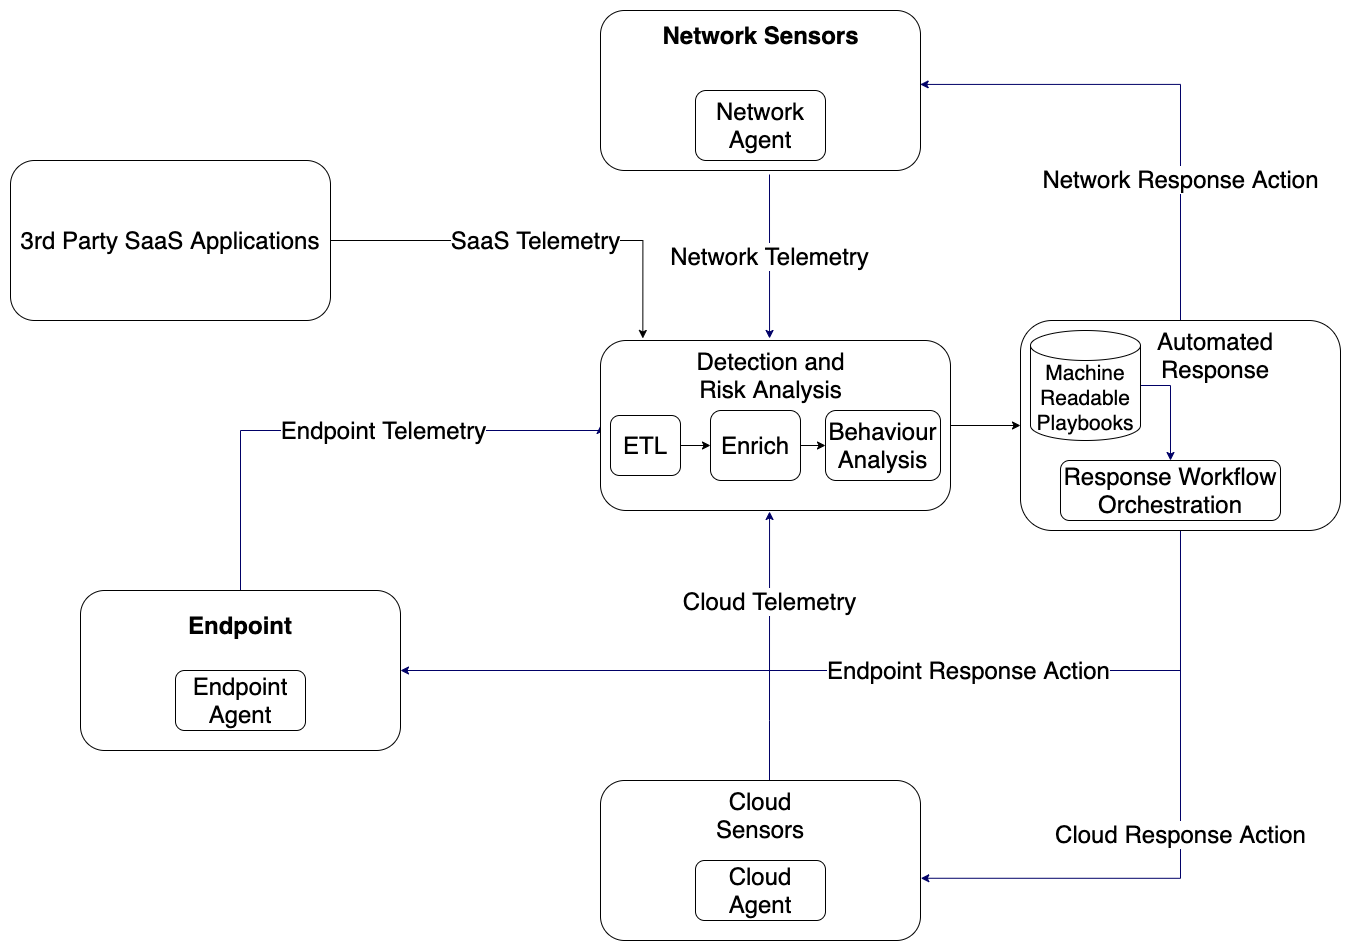

The diagram above was exported from draw.io. Its source (the exported page's mxGraphModel, read from the mxfile embedded in the PNG):
<mxGraphModel dx="850" dy="1651" grid="1" gridSize="10" guides="1" tooltips="1" connect="1" arrows="1" fold="1" page="1" pageScale="1" pageWidth="850" pageHeight="1100" math="0" shadow="0">
  <root>
    <mxCell id="0" />
    <mxCell id="1" parent="0" />
    <mxCell id="l8sx-RC8sFM5Kn3CO9Ap-12" value="&lt;font style=&quot;font-size: 24px&quot;&gt;Endpoint Telemetry&lt;/font&gt;" style="edgeStyle=orthogonalEdgeStyle;rounded=0;orthogonalLoop=1;jettySize=auto;html=1;entryX=0;entryY=0.5;entryDx=0;entryDy=0;fillColor=#f8cecc;strokeColor=#000066;strokeWidth=1;" parent="1" source="l8sx-RC8sFM5Kn3CO9Ap-1" target="l8sx-RC8sFM5Kn3CO9Ap-11" edge="1">
      <mxGeometry x="0.1538" relative="1" as="geometry">
        <Array as="points">
          <mxPoint x="520" y="300" />
          <mxPoint x="520" y="300" />
        </Array>
        <mxPoint as="offset" />
      </mxGeometry>
    </mxCell>
    <mxCell id="l8sx-RC8sFM5Kn3CO9Ap-1" value="" style="rounded=1;whiteSpace=wrap;html=1;fillColor=none;" parent="1" vertex="1">
      <mxGeometry x="150" y="460" width="320" height="160" as="geometry" />
    </mxCell>
    <mxCell id="l8sx-RC8sFM5Kn3CO9Ap-2" value="&lt;font style=&quot;font-size: 24px&quot;&gt;Endpoint&lt;/font&gt;" style="text;html=1;strokeColor=none;fillColor=none;align=center;verticalAlign=middle;whiteSpace=wrap;rounded=0;dashed=1;fontStyle=1" parent="1" vertex="1">
      <mxGeometry x="265" y="480" width="90" height="30" as="geometry" />
    </mxCell>
    <mxCell id="l8sx-RC8sFM5Kn3CO9Ap-3" value="&lt;font style=&quot;font-size: 24px&quot;&gt;Endpoint Agent&lt;/font&gt;" style="rounded=1;whiteSpace=wrap;html=1;" parent="1" vertex="1">
      <mxGeometry x="245" y="540" width="130" height="60" as="geometry" />
    </mxCell>
    <mxCell id="l8sx-RC8sFM5Kn3CO9Ap-9" value="&lt;font style=&quot;font-size: 24px&quot;&gt;Network Telemetry&lt;/font&gt;" style="edgeStyle=orthogonalEdgeStyle;rounded=0;orthogonalLoop=1;jettySize=auto;html=1;strokeWidth=1;fillColor=#f8cecc;strokeColor=#000066;entryX=0.483;entryY=-0.012;entryDx=0;entryDy=0;entryPerimeter=0;" parent="1" target="l8sx-RC8sFM5Kn3CO9Ap-11" edge="1">
      <mxGeometry relative="1" as="geometry">
        <mxPoint x="840" y="200" as="targetPoint" />
        <Array as="points">
          <mxPoint x="839" y="44" />
        </Array>
        <mxPoint x="839" y="44" as="sourcePoint" />
      </mxGeometry>
    </mxCell>
    <mxCell id="l8sx-RC8sFM5Kn3CO9Ap-4" value="" style="rounded=1;whiteSpace=wrap;html=1;fillColor=none;" parent="1" vertex="1">
      <mxGeometry x="670" y="-120" width="320" height="160" as="geometry" />
    </mxCell>
    <mxCell id="l8sx-RC8sFM5Kn3CO9Ap-5" value="&lt;font style=&quot;font-size: 24px&quot;&gt;Network Sensors&lt;/font&gt;" style="text;html=1;strokeColor=none;fillColor=none;align=center;verticalAlign=middle;whiteSpace=wrap;rounded=0;dashed=1;fontStyle=1" parent="1" vertex="1">
      <mxGeometry x="722.5" y="-110" width="215" height="30" as="geometry" />
    </mxCell>
    <mxCell id="l8sx-RC8sFM5Kn3CO9Ap-13" value="&lt;font style=&quot;font-size: 24px&quot;&gt;Cloud Telemetry&lt;/font&gt;" style="edgeStyle=orthogonalEdgeStyle;rounded=0;orthogonalLoop=1;jettySize=auto;html=1;entryX=0.483;entryY=1.006;entryDx=0;entryDy=0;fillColor=#f8cecc;strokeColor=#000066;strokeWidth=1;entryPerimeter=0;" parent="1" source="l8sx-RC8sFM5Kn3CO9Ap-7" target="l8sx-RC8sFM5Kn3CO9Ap-11" edge="1">
      <mxGeometry x="0.3333" relative="1" as="geometry">
        <Array as="points">
          <mxPoint x="839" y="590" />
          <mxPoint x="839" y="590" />
        </Array>
        <mxPoint as="offset" />
      </mxGeometry>
    </mxCell>
    <mxCell id="l8sx-RC8sFM5Kn3CO9Ap-7" value="" style="rounded=1;whiteSpace=wrap;html=1;fillColor=none;" parent="1" vertex="1">
      <mxGeometry x="670" y="650" width="320" height="160" as="geometry" />
    </mxCell>
    <mxCell id="l8sx-RC8sFM5Kn3CO9Ap-8" value="&lt;font style=&quot;font-size: 24px&quot;&gt;Cloud Sensors&lt;/font&gt;" style="text;html=1;strokeColor=none;fillColor=none;align=center;verticalAlign=middle;whiteSpace=wrap;rounded=0;dashed=1;" parent="1" vertex="1">
      <mxGeometry x="785" y="670" width="90" height="30" as="geometry" />
    </mxCell>
    <mxCell id="l8sx-RC8sFM5Kn3CO9Ap-17" style="edgeStyle=orthogonalEdgeStyle;rounded=0;orthogonalLoop=1;jettySize=auto;html=1;entryX=0;entryY=0.5;entryDx=0;entryDy=0;" parent="1" source="l8sx-RC8sFM5Kn3CO9Ap-11" edge="1" target="l8sx-RC8sFM5Kn3CO9Ap-27">
      <mxGeometry relative="1" as="geometry">
        <mxPoint x="1090" y="300" as="targetPoint" />
      </mxGeometry>
    </mxCell>
    <mxCell id="l8sx-RC8sFM5Kn3CO9Ap-11" value="" style="rounded=1;whiteSpace=wrap;html=1;" parent="1" vertex="1">
      <mxGeometry x="670" y="210" width="350" height="170" as="geometry" />
    </mxCell>
    <mxCell id="l8sx-RC8sFM5Kn3CO9Ap-14" value="&lt;font style=&quot;font-size: 24px&quot;&gt;Detection and Risk Analysis&lt;/font&gt;" style="text;html=1;strokeColor=none;fillColor=none;align=center;verticalAlign=middle;whiteSpace=wrap;rounded=0;dashed=1;" parent="1" vertex="1">
      <mxGeometry x="747.5" y="230" width="185" height="30" as="geometry" />
    </mxCell>
    <mxCell id="l8sx-RC8sFM5Kn3CO9Ap-18" value="&lt;font style=&quot;font-size: 24px&quot;&gt;Cloud Agent&lt;/font&gt;" style="rounded=1;whiteSpace=wrap;html=1;" parent="1" vertex="1">
      <mxGeometry x="765" y="730" width="130" height="60" as="geometry" />
    </mxCell>
    <mxCell id="l8sx-RC8sFM5Kn3CO9Ap-19" value="&lt;font style=&quot;font-size: 24px&quot;&gt;Network Agent&lt;/font&gt;" style="rounded=1;whiteSpace=wrap;html=1;" parent="1" vertex="1">
      <mxGeometry x="765" y="-40" width="130" height="70" as="geometry" />
    </mxCell>
    <mxCell id="l8sx-RC8sFM5Kn3CO9Ap-23" style="edgeStyle=orthogonalEdgeStyle;rounded=0;orthogonalLoop=1;jettySize=auto;html=1;" parent="1" source="l8sx-RC8sFM5Kn3CO9Ap-20" target="l8sx-RC8sFM5Kn3CO9Ap-21" edge="1">
      <mxGeometry relative="1" as="geometry" />
    </mxCell>
    <mxCell id="l8sx-RC8sFM5Kn3CO9Ap-20" value="&lt;font style=&quot;font-size: 24px&quot;&gt;ETL&lt;/font&gt;" style="rounded=1;whiteSpace=wrap;html=1;" parent="1" vertex="1">
      <mxGeometry x="680" y="285" width="70" height="60" as="geometry" />
    </mxCell>
    <mxCell id="l8sx-RC8sFM5Kn3CO9Ap-26" style="edgeStyle=orthogonalEdgeStyle;rounded=0;orthogonalLoop=1;jettySize=auto;html=1;entryX=0;entryY=0.5;entryDx=0;entryDy=0;" parent="1" source="l8sx-RC8sFM5Kn3CO9Ap-21" target="l8sx-RC8sFM5Kn3CO9Ap-22" edge="1">
      <mxGeometry relative="1" as="geometry" />
    </mxCell>
    <mxCell id="l8sx-RC8sFM5Kn3CO9Ap-21" value="&lt;span style=&quot;font-size: 24px&quot;&gt;Enrich&lt;/span&gt;" style="rounded=1;whiteSpace=wrap;html=1;" parent="1" vertex="1">
      <mxGeometry x="780" y="280" width="90" height="70" as="geometry" />
    </mxCell>
    <mxCell id="l8sx-RC8sFM5Kn3CO9Ap-22" value="&lt;span style=&quot;font-size: 24px&quot;&gt;Behaviour Analysis&lt;/span&gt;" style="rounded=1;whiteSpace=wrap;html=1;" parent="1" vertex="1">
      <mxGeometry x="895" y="280" width="115" height="70" as="geometry" />
    </mxCell>
    <mxCell id="l8sx-RC8sFM5Kn3CO9Ap-25" style="edgeStyle=orthogonalEdgeStyle;rounded=0;orthogonalLoop=1;jettySize=auto;html=1;exitX=0.5;exitY=1;exitDx=0;exitDy=0;" parent="1" source="l8sx-RC8sFM5Kn3CO9Ap-21" target="l8sx-RC8sFM5Kn3CO9Ap-21" edge="1">
      <mxGeometry relative="1" as="geometry" />
    </mxCell>
    <mxCell id="l8sx-RC8sFM5Kn3CO9Ap-30" value="&lt;font style=&quot;font-size: 24px&quot;&gt;Endpoint Response Action&lt;/font&gt;" style="edgeStyle=orthogonalEdgeStyle;rounded=0;orthogonalLoop=1;jettySize=auto;html=1;entryX=1;entryY=0.5;entryDx=0;entryDy=0;fillColor=#dae8fc;strokeColor=#000066;strokeWidth=1;" parent="1" source="l8sx-RC8sFM5Kn3CO9Ap-27" target="l8sx-RC8sFM5Kn3CO9Ap-1" edge="1">
      <mxGeometry x="-0.234" relative="1" as="geometry">
        <Array as="points">
          <mxPoint x="1250" y="540" />
        </Array>
        <mxPoint as="offset" />
      </mxGeometry>
    </mxCell>
    <mxCell id="l8sx-RC8sFM5Kn3CO9Ap-31" value="&lt;font style=&quot;font-size: 24px&quot;&gt;Cloud Response Action&lt;/font&gt;" style="edgeStyle=orthogonalEdgeStyle;rounded=0;orthogonalLoop=1;jettySize=auto;html=1;entryX=1.001;entryY=0.611;entryDx=0;entryDy=0;entryPerimeter=0;exitX=0.5;exitY=1;exitDx=0;exitDy=0;fillColor=#dae8fc;strokeColor=#000066;strokeWidth=1;" parent="1" source="l8sx-RC8sFM5Kn3CO9Ap-27" target="l8sx-RC8sFM5Kn3CO9Ap-7" edge="1">
      <mxGeometry relative="1" as="geometry" />
    </mxCell>
    <mxCell id="l8sx-RC8sFM5Kn3CO9Ap-32" value="&lt;font style=&quot;font-size: 24px&quot;&gt;Network Response Action&lt;/font&gt;" style="edgeStyle=orthogonalEdgeStyle;rounded=0;orthogonalLoop=1;jettySize=auto;html=1;entryX=0.999;entryY=0.462;entryDx=0;entryDy=0;entryPerimeter=0;strokeWidth=1;fillColor=#dae8fc;strokeColor=#000066;" parent="1" source="l8sx-RC8sFM5Kn3CO9Ap-27" target="l8sx-RC8sFM5Kn3CO9Ap-4" edge="1">
      <mxGeometry x="-0.4301" relative="1" as="geometry">
        <Array as="points">
          <mxPoint x="1250" y="-46" />
        </Array>
        <mxPoint as="offset" />
      </mxGeometry>
    </mxCell>
    <mxCell id="l8sx-RC8sFM5Kn3CO9Ap-27" value="" style="rounded=1;whiteSpace=wrap;html=1;" parent="1" vertex="1">
      <mxGeometry x="1090" y="190" width="320" height="210" as="geometry" />
    </mxCell>
    <mxCell id="l8sx-RC8sFM5Kn3CO9Ap-29" value="&lt;font style=&quot;font-size: 24px&quot;&gt;Automated Response&lt;/font&gt;" style="text;html=1;strokeColor=none;fillColor=none;align=center;verticalAlign=middle;whiteSpace=wrap;rounded=0;dashed=1;" parent="1" vertex="1">
      <mxGeometry x="1240" y="210" width="90" height="30" as="geometry" />
    </mxCell>
    <mxCell id="l8sx-RC8sFM5Kn3CO9Ap-41" style="edgeStyle=orthogonalEdgeStyle;rounded=0;orthogonalLoop=1;jettySize=auto;html=1;entryX=0.5;entryY=0;entryDx=0;entryDy=0;strokeColor=#000066;strokeWidth=1;exitX=1;exitY=0.5;exitDx=0;exitDy=0;exitPerimeter=0;" parent="1" source="l8sx-RC8sFM5Kn3CO9Ap-33" target="l8sx-RC8sFM5Kn3CO9Ap-40" edge="1">
      <mxGeometry relative="1" as="geometry" />
    </mxCell>
    <mxCell id="l8sx-RC8sFM5Kn3CO9Ap-33" value="&lt;font style=&quot;font-size: 21px&quot;&gt;Machine Readable Playbooks&lt;/font&gt;" style="shape=cylinder3;whiteSpace=wrap;html=1;boundedLbl=1;backgroundOutline=1;size=15;fillColor=none;gradientColor=none;" parent="1" vertex="1">
      <mxGeometry x="1100" y="200" width="110" height="110" as="geometry" />
    </mxCell>
    <mxCell id="l8sx-RC8sFM5Kn3CO9Ap-40" value="&lt;font style=&quot;font-size: 24px&quot;&gt;Response Workflow Orchestration&lt;/font&gt;" style="rounded=1;whiteSpace=wrap;html=1;fillColor=none;gradientColor=none;" parent="1" vertex="1">
      <mxGeometry x="1130" y="330" width="220" height="60" as="geometry" />
    </mxCell>
    <mxCell id="DKf-dmfxV0CuqTrQRPcB-2" value="&lt;font face=&quot;helvetica&quot;&gt;&lt;span style=&quot;font-size: 24px&quot;&gt;SaaS Telemetry&lt;/span&gt;&lt;/font&gt;" style="edgeStyle=orthogonalEdgeStyle;rounded=0;orthogonalLoop=1;jettySize=auto;html=1;entryX=0.121;entryY=-0.012;entryDx=0;entryDy=0;entryPerimeter=0;" edge="1" parent="1" source="DKf-dmfxV0CuqTrQRPcB-1" target="l8sx-RC8sFM5Kn3CO9Ap-11">
      <mxGeometry relative="1" as="geometry" />
    </mxCell>
    <mxCell id="DKf-dmfxV0CuqTrQRPcB-1" value="&lt;span style=&quot;font-size: 24px&quot;&gt;3rd Party SaaS Applications&lt;/span&gt;" style="rounded=1;whiteSpace=wrap;html=1;fillColor=none;" vertex="1" parent="1">
      <mxGeometry x="80" y="30" width="320" height="160" as="geometry" />
    </mxCell>
  </root>
</mxGraphModel>